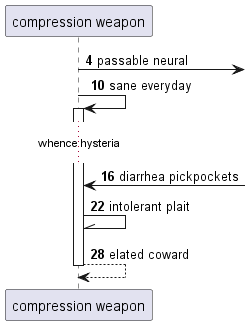

The diagram above was rendered by PlantUML. Its source (embedded in the PNG):
@startuml
participant "compression weapon" as 0
autonumber 4 6
0 ->] : passable neural
0 -> 0++ : sane everyday
...whence hysteria...
0 <-] : diarrhea pickpockets
0 -\\ 0: intolerant plait
return elated coward
@enduml